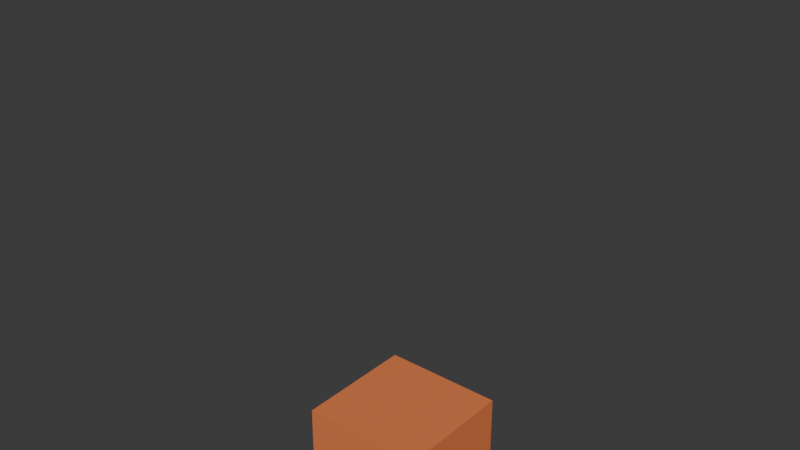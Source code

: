 # Source: test_assets.blend  (saved by Blender 4.5.87; exported with 4.5.12 LTS)
import bpy
from mathutils import Matrix  # noqa: F401  (used for matrix-valued properties, if any)

bpy.ops.wm.read_factory_settings(use_empty=True)
scene = bpy.context.scene
scene.name = 'Scene'

# ---- collections
col_collection = bpy.data.collections.new('Collection'); scene.collection.children.link(col_collection)
col_collection_asset = bpy.data.collections.new('Collection-Asset'); col_collection.children.link(col_collection_asset)

# ---- materials (node trees are filled in below, after node groups)
mat_material_asset = bpy.data.materials.new('Material-Asset')

# ---- node groups
ng_test_material = bpy.data.node_groups.new('test_material', 'GeometryNodeTree')
_s = ng_test_material.interface.new_socket(name='Geometry', in_out='OUTPUT', socket_type='NodeSocketGeometry')
_s = ng_test_material.interface.new_socket(name='Geometry', in_out='INPUT', socket_type='NodeSocketGeometry')
ng_test_material.is_modifier = True
_N = ng_test_material.nodes; _L = ng_test_material.links
n0 = _N.new('NodeGroupOutput'); n0.name = 'Group Output'; n0.location = (255, 91)
n1 = _N.new('GeometryNodeSetMaterial'); n1.name = 'Set Material'; n1.location = (-52, 67)
n1.inputs[2].default_value = mat_material_asset
n2 = _N.new('GeometryNodeMeshCube'); n2.name = 'Cube'; n2.location = (-423, 23)
_L.new(n1.outputs[0], n0.inputs[0])
_L.new(n2.outputs[0], n1.inputs[0])
n0.is_active_output = True

# ---- material node trees
mat_material_asset.use_nodes = True; mat_material_asset.node_tree.nodes.clear()
_N = mat_material_asset.node_tree.nodes; _L = mat_material_asset.node_tree.links
n0 = _N.new('ShaderNodeBsdfPrincipled'); n0.name = 'Principled BSDF'; n0.location = (-200, 100)
n0.inputs[0].default_value = (0.8, 0.212, 0.0716, 1.0)
n1 = _N.new('ShaderNodeOutputMaterial'); n1.name = 'Material Output'; n1.location = (200, 100)
_L.new(n0.outputs[0], n1.inputs[0])
n1.is_active_output = True

# ---- world
world_world = bpy.data.worlds.new('World'); scene.world = world_world
world_world.use_nodes = True; world_world.node_tree.nodes.clear()
_N = world_world.node_tree.nodes; _L = world_world.node_tree.links
n0 = _N.new('ShaderNodeOutputWorld'); n0.name = 'World Output'; n0.location = (200, 100)
n1 = _N.new('ShaderNodeBackground'); n1.name = 'Background'; n1.location = (-200, 100)
n1.inputs[0].default_value = (0.05088, 0.05088, 0.05088, 1.0)
_L.new(n1.outputs[0], n0.inputs[0])
n0.is_active_output = True
world_world.color = (0.05088, 0.05088, 0.05088)
world_world.sun_shadow_jitter_overblur = 0.0

# ---- meshes
me_cube_001 = bpy.data.meshes.new('Cube.001')
me_cube_001.from_pydata([(-1.0, -1.0, -1.0), (-1.0, -1.0, 1.0), (-1.0, 1.0, -1.0), (-1.0, 1.0, 1.0), (1.0, -1.0, -1.0), (1.0, -1.0, 1.0), (1.0, 1.0, -1.0), (1.0, 1.0, 1.0)], [], [(0, 1, 3, 2), (2, 3, 7, 6), (6, 7, 5, 4), (4, 5, 1, 0), (2, 6, 4, 0), (7, 3, 1, 5)])
_uv = me_cube_001.uv_layers.new(name='UVMap')
_uv.uv.foreach_set('vector', [0.375, 0.0, 0.625, 0.0, 0.625, 0.25, 0.375, 0.25, 0.375, 0.25, 0.625, 0.25, 0.625, 0.5, 0.375, 0.5, 0.375, 0.5, 0.625, 0.5, 0.625, 0.75, 0.375, 0.75, 0.375, 0.75, 0.625, 0.75, 0.625, 1.0, 0.375, 1.0, 0.125, 0.5, 0.375, 0.5, 0.375, 0.75, 0.125, 0.75, 0.625, 0.5, 0.875, 0.5, 0.875, 0.75, 0.625, 0.75])
me_cube_001.materials.append(mat_material_asset)
me_cube_001.update()
me_cube_002 = bpy.data.meshes.new('Cube.002')
me_cube_002.from_pydata([(0.0, 0.0, 0.0)], [], [])
_uv = me_cube_002.uv_layers.new(name='UVMap')
_uv.uv.foreach_set('vector', [])
me_cube_002.update()
me_cube_003 = bpy.data.meshes.new('Cube.003')
me_cube_003.from_pydata([(0.0, 0.0, 0.0)], [], [])
_uv = me_cube_003.uv_layers.new(name='UVMap')
_uv.uv.foreach_set('vector', [])
me_cube_003.update()
me_cube_004 = bpy.data.meshes.new('Cube.004')
me_cube_004.from_pydata([(0.0, 0.0, 0.0)], [], [])
_uv = me_cube_004.uv_layers.new(name='UVMap')
_uv.uv.foreach_set('vector', [])
me_cube_004.update()

# ---- objects
ob_cube = bpy.data.objects.new('Cube', me_cube_001)
ob_object_asset = bpy.data.objects.new('Object-Asset', me_cube_002)
ob_objectincollection0_asset = bpy.data.objects.new('ObjectInCollection0-Asset', me_cube_003)
ob_objectincollection1_asset = bpy.data.objects.new('ObjectInCollection1-Asset', me_cube_004)

# ---- transforms, parenting, visibility, modifiers, constraints
ob_cube.location = (0.0, 0.0, 0.0)
_m = ob_cube.modifiers.new('GeometryNodes', 'NODES')
_m.node_group = ng_test_material
ob_object_asset.location = (-0.01977, 3.637, 1.481)
ob_objectincollection0_asset.location = (-1.993, 2.651, 2.551)
ob_objectincollection1_asset.location = (-3.171, -0.2227, 2.321)

# ---- collection membership
col_collection.objects.link(ob_cube)
col_collection.objects.link(ob_object_asset)
col_collection_asset.objects.link(ob_objectincollection0_asset)
col_collection_asset.objects.link(ob_objectincollection1_asset)

# ---- scene / render settings (as saved in the file)
scene.frame_start = 1; scene.frame_end = 250; scene.frame_set(1)
scene.render.engine = 'BLENDER_EEVEE_NEXT'
bpy.context.view_layer.update()

# ---- added for rendering (the .blend has no active camera and no usable light): camera, sun
cam_auto = bpy.data.cameras.new('AutoCamera')
cam_auto.lens = 50.0
cam_auto.sensor_width = 36.0
cam_auto.clip_end = 1000.0
ob_auto_camera = bpy.data.objects.new('AutoCamera', cam_auto)
scene.collection.objects.link(ob_auto_camera)
ob_auto_camera.location = (4.50866, -5.44451, 5.70087)
ob_auto_camera.rotation_euler = (1.09748, -7.21219e-08, 0.694738)
scene.camera = ob_auto_camera
light_auto_sun = bpy.data.lights.new('AutoSun', 'SUN')
light_auto_sun.energy = 3.0
light_auto_sun.angle = 0.0523599
ob_auto_sun = bpy.data.objects.new('AutoSun', light_auto_sun)
scene.collection.objects.link(ob_auto_sun)
ob_auto_sun.rotation_euler = (0.872665, 0.174533, 0.523599)
bpy.context.view_layer.update()
